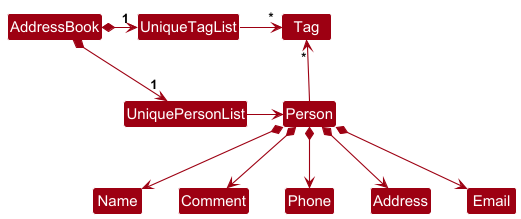

The diagram above was rendered by PlantUML. Its source (embedded in the PNG):
@startuml
!include style.puml
skinparam arrowThickness 1.1
skinparam arrowColor MODEL_COLOR
skinparam classBackgroundColor MODEL_COLOR

AddressBook *-right-> "1" UniquePersonList
AddressBook *-right-> "1" UniqueTagList
UniqueTagList -[hidden]down- UniquePersonList
UniqueTagList -[hidden]down- UniquePersonList

UniqueTagList -right-> "*" Tag
UniquePersonList -right-> Person

Person -up-> "*" Tag

Person *--> Name
Person *--> Comment
Person *--> Phone
Person *--> Address
Person *--> Email
@enduml